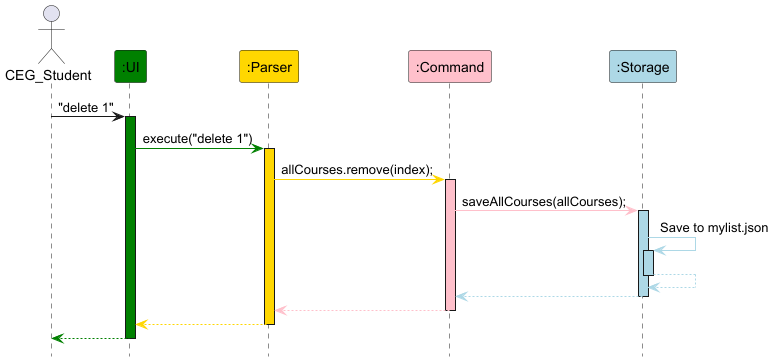

The diagram above was rendered by PlantUML. Its source (embedded in the PNG):
@startuml
hide footbox

actor CEG_Student
participant ":UI" #green
participant ":Parser" #gold
participant ":Command" #pink
participant ":Storage" #lightblue

CEG_Student -> ":UI" : "delete 1"
activate ":UI" #green

":UI" -[#green]> ":Parser" : execute("delete 1")
activate ":Parser" #gold

":Parser" -[#gold]> ":Command" : allCourses.remove(index);
activate ":Command" #pink

":Command" -[#pink]> ":Storage" : saveAllCourses(allCourses);
activate ":Storage" #lightblue

":Storage" -[#lightblue]> ":Storage" : Save to mylist.json
activate ":Storage" #lightblue

":Storage" -[#lightblue]-> ":Storage"
deactivate ":Storage"
":Storage" -[#lightblue]-> ":Command"
deactivate ":Storage"

":Command" -[#pink]-> ":Parser"
deactivate ":Command"

":Parser" -[#gold]-> ":UI"
deactivate ":Parser"

":UI" -[#green]-> CEG_Student
deactivate ":UI"

@enduml